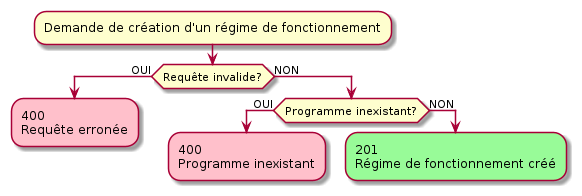

The diagram above was rendered by PlantUML. Its source (embedded in the PNG):
@startuml diagram_activities_create_choregraphy


:Demande de création d'un régime de fonctionnement;

if(Requête invalide?) then (OUI)
    #Pink:400
    Requête erronée;
    kill
else(NON)
    if(Programme inexistant?) then (OUI)
        #Pink:400
        Programme inexistant;
        kill
    else (NON)
        #palegreen:201
        Régime de fonctionnement créé;
    kill
    endif
    kill
kill
endif

@enduml